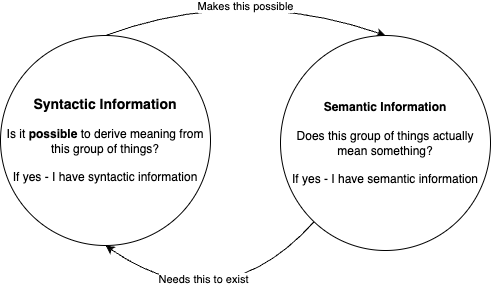

The diagram above was exported from draw.io. Its source (the exported page's mxGraphModel, read from the mxfile embedded in the PNG):
<mxGraphModel dx="584" dy="656" grid="1" gridSize="10" guides="1" tooltips="1" connect="1" arrows="1" fold="1" page="1" pageScale="1" pageWidth="850" pageHeight="1100" math="0" shadow="0">
  <root>
    <mxCell id="0" />
    <mxCell id="1" parent="0" />
    <mxCell id="6" style="edgeStyle=none;html=1;entryX=0.5;entryY=0;entryDx=0;entryDy=0;exitX=0.5;exitY=0;exitDx=0;exitDy=0;rounded=0;curved=1;" edge="1" parent="1" source="2" target="3">
      <mxGeometry relative="1" as="geometry">
        <Array as="points">
          <mxPoint x="360" y="110" />
        </Array>
      </mxGeometry>
    </mxCell>
    <mxCell id="7" value="Makes this possible" style="edgeLabel;html=1;align=center;verticalAlign=middle;resizable=0;points=[];" vertex="1" connectable="0" parent="6">
      <mxGeometry x="0.0398" y="-19" relative="1" as="geometry">
        <mxPoint y="-1" as="offset" />
      </mxGeometry>
    </mxCell>
    <mxCell id="2" value="&lt;b&gt;&lt;font style=&quot;font-size: 14px;&quot;&gt;Syntactic Information&lt;/font&gt;&lt;/b&gt;&lt;div&gt;&lt;br&gt;&lt;/div&gt;&lt;div&gt;Is it &lt;b&gt;possible&lt;/b&gt; to derive meaning from this group of things?&lt;/div&gt;&lt;div&gt;&lt;br&gt;&lt;/div&gt;&lt;div&gt;If yes - I have syntactic information&lt;/div&gt;" style="ellipse;whiteSpace=wrap;html=1;" vertex="1" parent="1">
      <mxGeometry x="120" y="160" width="210" height="210" as="geometry" />
    </mxCell>
    <mxCell id="4" style="edgeStyle=none;html=1;entryX=0.5;entryY=1;entryDx=0;entryDy=0;rounded=0;curved=1;" edge="1" parent="1" source="3" target="2">
      <mxGeometry relative="1" as="geometry">
        <Array as="points">
          <mxPoint x="340" y="450" />
        </Array>
      </mxGeometry>
    </mxCell>
    <mxCell id="5" value="Needs this to exist" style="edgeLabel;html=1;align=center;verticalAlign=middle;resizable=0;points=[];" vertex="1" connectable="0" parent="4">
      <mxGeometry x="0.2921" y="-28" relative="1" as="geometry">
        <mxPoint as="offset" />
      </mxGeometry>
    </mxCell>
    <mxCell id="3" value="&lt;b&gt;Semantic Information&lt;/b&gt;&lt;div&gt;&lt;br&gt;&lt;/div&gt;&lt;div&gt;Does this group of things actually mean something?&lt;/div&gt;&lt;div&gt;&lt;br&gt;&lt;/div&gt;&lt;div&gt;If yes - I have semantic information&lt;/div&gt;" style="ellipse;whiteSpace=wrap;html=1;" vertex="1" parent="1">
      <mxGeometry x="400" y="160" width="210" height="215" as="geometry" />
    </mxCell>
  </root>
</mxGraphModel>